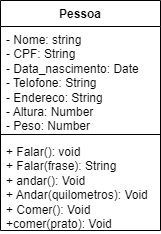

The diagram above was exported from draw.io. Its source (the exported page's mxGraphModel, read from the mxfile embedded in the PNG):
<mxGraphModel dx="538" dy="331" grid="1" gridSize="10" guides="1" tooltips="1" connect="1" arrows="1" fold="1" page="1" pageScale="1" pageWidth="827" pageHeight="1169" math="0" shadow="0">
  <root>
    <mxCell id="0" />
    <mxCell id="1" parent="0" />
    <mxCell id="SpNf18QG7aJp8t6zApJO-6" value="Pessoa" style="swimlane;fontStyle=1;align=center;verticalAlign=top;childLayout=stackLayout;horizontal=1;startSize=26;horizontalStack=0;resizeParent=1;resizeParentMax=0;resizeLast=0;collapsible=1;marginBottom=0;whiteSpace=wrap;html=1;" vertex="1" parent="1">
      <mxGeometry x="190" y="20" width="160" height="230" as="geometry" />
    </mxCell>
    <mxCell id="SpNf18QG7aJp8t6zApJO-7" value="- Nome: string&lt;br&gt;- CPF: String&lt;br&gt;- Data_nascimento: Date&lt;br&gt;- Telofone: String&lt;br&gt;- Endereco: String&lt;br&gt;- Altura: Number&lt;br&gt;- Peso: Number" style="text;strokeColor=none;fillColor=none;align=left;verticalAlign=top;spacingLeft=4;spacingRight=4;overflow=hidden;rotatable=0;points=[[0,0.5],[1,0.5]];portConstraint=eastwest;whiteSpace=wrap;html=1;" vertex="1" parent="SpNf18QG7aJp8t6zApJO-6">
      <mxGeometry y="26" width="160" height="104" as="geometry" />
    </mxCell>
    <mxCell id="SpNf18QG7aJp8t6zApJO-8" value="" style="line;strokeWidth=1;fillColor=none;align=left;verticalAlign=middle;spacingTop=-1;spacingLeft=3;spacingRight=3;rotatable=0;labelPosition=right;points=[];portConstraint=eastwest;strokeColor=inherit;" vertex="1" parent="SpNf18QG7aJp8t6zApJO-6">
      <mxGeometry y="130" width="160" height="8" as="geometry" />
    </mxCell>
    <mxCell id="SpNf18QG7aJp8t6zApJO-9" value="+ Falar(): void&lt;br&gt;+ Falar(frase): String&lt;br&gt;+ andar(): Void&lt;br&gt;+ Andar(quilometros): Void&lt;br&gt;+ Comer(): Void&lt;br&gt;+comer(prato): Void" style="text;strokeColor=none;fillColor=none;align=left;verticalAlign=top;spacingLeft=4;spacingRight=4;overflow=hidden;rotatable=0;points=[[0,0.5],[1,0.5]];portConstraint=eastwest;whiteSpace=wrap;html=1;" vertex="1" parent="SpNf18QG7aJp8t6zApJO-6">
      <mxGeometry y="138" width="160" height="92" as="geometry" />
    </mxCell>
  </root>
</mxGraphModel>